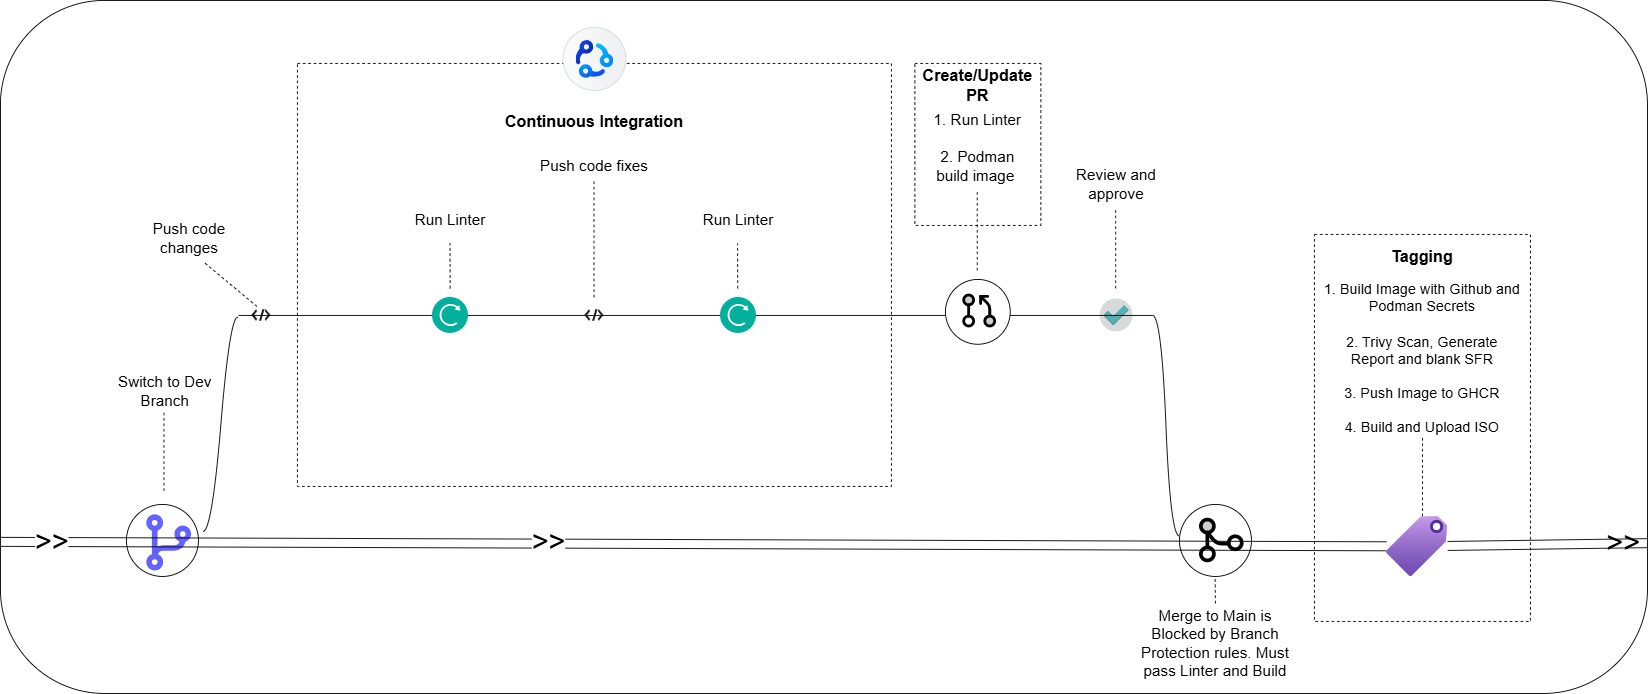

The diagram above was exported from draw.io. Its source (the exported page's mxGraphModel, read from the mxfile embedded in the PNG):
<mxGraphModel dx="4324" dy="2364" grid="1" gridSize="10" guides="1" tooltips="1" connect="1" arrows="1" fold="1" page="1" pageScale="1" pageWidth="4681" pageHeight="3300" math="0" shadow="0">
  <root>
    <mxCell id="0" />
    <mxCell id="1" parent="0" />
    <mxCell id="2" parent="1" style="rounded=1;whiteSpace=wrap;html=1;" value="" vertex="1">
      <mxGeometry height="770" width="1830" x="2180" y="400" as="geometry" />
    </mxCell>
    <mxCell id="3" connectable="0" parent="1" style="group" value="" vertex="1">
      <mxGeometry height="80" width="85" x="2320" y="960" as="geometry" />
    </mxCell>
    <mxCell id="4" parent="3" style="ellipse;whiteSpace=wrap;html=1;aspect=fixed;" value="" vertex="1">
      <mxGeometry height="80" width="80" as="geometry" />
    </mxCell>
    <mxCell id="5" parent="3" style="shape=image;html=1;verticalAlign=top;verticalLabelPosition=bottom;labelBackgroundColor=#ffffff;imageAspect=0;aspect=fixed;image=https://icons.diagrams.net/icon-cache1/Unicons_Line_vol_2-2964/code-branch-1265.svg" value="" vertex="1">
      <mxGeometry height="75" width="75" x="10" y="5" as="geometry" />
    </mxCell>
    <mxCell id="6" edge="1" parent="1" style="endArrow=none;dashed=1;html=1;rounded=0;" value="">
      <mxGeometry height="50" relative="1" width="50" as="geometry">
        <mxPoint x="2361.67" y="945" as="sourcePoint" />
        <mxPoint x="2361.67" y="855" as="targetPoint" />
      </mxGeometry>
    </mxCell>
    <mxCell id="7" edge="1" parent="1" style="edgeStyle=entityRelationEdgeStyle;startArrow=none;endArrow=none;segment=10;curved=1;sourcePerimeterSpacing=0;targetPerimeterSpacing=0;rounded=0;" target="21" value="">
      <mxGeometry relative="1" as="geometry">
        <mxPoint x="2405" y="990" as="sourcePoint" />
      </mxGeometry>
    </mxCell>
    <mxCell id="8" parent="1" style="text;html=1;whiteSpace=wrap;strokeColor=none;fillColor=none;align=center;verticalAlign=middle;rounded=0;" value="&lt;font style=&quot;font-size: 17px;&quot;&gt;Switch to Dev Branch&lt;/font&gt;" vertex="1">
      <mxGeometry height="50" width="120" x="2302.5" y="810" as="geometry" />
    </mxCell>
    <mxCell id="9" edge="1" parent="1" style="endArrow=none;dashed=1;html=1;rounded=0;" value="">
      <mxGeometry height="50" relative="1" width="50" as="geometry">
        <mxPoint x="2679.17" y="620" as="sourcePoint" />
        <mxPoint x="2679" y="570" as="targetPoint" />
      </mxGeometry>
    </mxCell>
    <mxCell id="10" parent="1" style="shape=image;html=1;verticalAlign=top;verticalLabelPosition=bottom;labelBackgroundColor=#ffffff;imageAspect=0;aspect=fixed;image=https://icons.diagrams.net/icon-cache1/Flat_office-2082/Artboard_1-3-1155.svg" value="" vertex="1">
      <mxGeometry height="40" width="40" x="3400" y="730" as="geometry" />
    </mxCell>
    <mxCell id="11" edge="1" parent="1" style="endArrow=none;dashed=1;html=1;rounded=0;" value="">
      <mxGeometry height="50" relative="1" width="50" as="geometry">
        <mxPoint x="3419.17" y="720" as="sourcePoint" />
        <mxPoint x="3419.17" y="630" as="targetPoint" />
      </mxGeometry>
    </mxCell>
    <mxCell id="12" parent="1" style="text;html=1;whiteSpace=wrap;strokeColor=none;fillColor=none;align=center;verticalAlign=middle;rounded=0;" value="&lt;font style=&quot;font-size: 17px;&quot;&gt;Review and approve&lt;/font&gt;" vertex="1">
      <mxGeometry height="50" width="120" x="3360" y="580" as="geometry" />
    </mxCell>
    <mxCell id="13" parent="1" style="shape=image;html=1;verticalAlign=top;verticalLabelPosition=bottom;labelBackgroundColor=#ffffff;imageAspect=0;aspect=fixed;image=https://icons.diagrams.net/icon-cache1/Communication___Technology-2576/code_brackets-1061.svg" value="" vertex="1">
      <mxGeometry height="50" width="50" x="2445" y="725" as="geometry" />
    </mxCell>
    <mxCell id="14" edge="1" parent="1" style="endArrow=none;dashed=1;html=1;rounded=0;" value="">
      <mxGeometry height="50" relative="1" width="50" as="geometry">
        <mxPoint x="2465" y="740" as="sourcePoint" />
        <mxPoint x="2405" y="690" as="targetPoint" />
      </mxGeometry>
    </mxCell>
    <mxCell id="15" parent="1" style="text;html=1;whiteSpace=wrap;strokeColor=none;fillColor=none;align=center;verticalAlign=middle;rounded=0;" value="&lt;font style=&quot;font-size: 17px;&quot;&gt;Push code changes&lt;/font&gt;" vertex="1">
      <mxGeometry height="50" width="120" x="2330" y="640" as="geometry" />
    </mxCell>
    <mxCell id="16" connectable="0" parent="1" style="group" value="" vertex="1">
      <mxGeometry height="80" width="80" x="3490" y="960" as="geometry" />
    </mxCell>
    <mxCell id="17" parent="16" style="ellipse;whiteSpace=wrap;html=1;aspect=fixed;" value="" vertex="1">
      <mxGeometry height="80" width="80" as="geometry" />
    </mxCell>
    <mxCell id="18" parent="16" style="shape=image;html=1;verticalAlign=top;verticalLabelPosition=bottom;labelBackgroundColor=#ffffff;imageAspect=0;aspect=fixed;image=https://icons.diagrams.net/icon-cache1/Phosphor_Duotone_Vol_3-2932/git-merge-duotone-990.svg" value="" vertex="1">
      <mxGeometry height="66" width="66" x="14" y="7" as="geometry" />
    </mxCell>
    <mxCell id="19" edge="1" parent="16" style="edgeStyle=entityRelationEdgeStyle;startArrow=none;endArrow=none;segment=10;curved=1;sourcePerimeterSpacing=0;targetPerimeterSpacing=0;rounded=0;exitX=1;exitY=1;exitDx=0;exitDy=0;" value="">
      <mxGeometry relative="1" as="geometry">
        <mxPoint x="-30" y="-210" as="sourcePoint" />
        <mxPoint y="35" as="targetPoint" />
      </mxGeometry>
    </mxCell>
    <mxCell id="20" parent="1" style="rounded=0;whiteSpace=wrap;html=1;dashed=1;" value="" vertex="1">
      <mxGeometry height="470" width="660" x="2510" y="470" as="geometry" />
    </mxCell>
    <mxCell id="21" parent="1" style="whiteSpace=wrap;html=1;shape=partialRectangle;top=0;left=0;bottom=1;right=0;points=[[0,1],[1,1]];fillColor=none;align=center;verticalAlign=bottom;routingCenterY=0.5;snapToPoint=1;recursiveResize=0;autosize=1;treeFolding=1;treeMoving=1;newEdgeStyle={&quot;edgeStyle&quot;:&quot;entityRelationEdgeStyle&quot;,&quot;startArrow&quot;:&quot;none&quot;,&quot;endArrow&quot;:&quot;none&quot;,&quot;segment&quot;:10,&quot;curved&quot;:1,&quot;sourcePerimeterSpacing&quot;:0,&quot;targetPerimeterSpacing&quot;:0};fontColor=none;noLabel=1;" value="Branch" vertex="1">
      <mxGeometry height="50" width="1015" x="2445" y="700" as="geometry" />
    </mxCell>
    <mxCell id="22" edge="1" parent="1" style="endArrow=none;dashed=1;html=1;rounded=0;" value="">
      <mxGeometry height="50" relative="1" width="50" as="geometry">
        <mxPoint x="3530" y="1070" as="sourcePoint" />
        <mxPoint x="3529.63" y="1040" as="targetPoint" />
      </mxGeometry>
    </mxCell>
    <mxCell id="23" parent="1" style="text;html=1;whiteSpace=wrap;strokeColor=none;fillColor=none;align=center;verticalAlign=middle;rounded=0;" value="&lt;font style=&quot;font-size: 17px;&quot;&gt;Merge to Main is Blocked by Branch Protection rules. Must pass Linter and Build&lt;/font&gt;" vertex="1">
      <mxGeometry height="50" width="190" x="3435" y="1090" as="geometry" />
    </mxCell>
    <mxCell id="24" parent="1" style="image;aspect=fixed;perimeter=ellipsePerimeter;html=1;align=center;shadow=0;dashed=0;fontColor=#4277BB;labelBackgroundColor=default;fontSize=12;spacingTop=3;image=img/lib/ibm/management/push_notifications.svg;" value="" vertex="1">
      <mxGeometry height="40" width="40" x="2660" y="730" as="geometry" />
    </mxCell>
    <mxCell id="25" parent="1" style="text;html=1;whiteSpace=wrap;strokeColor=none;fillColor=none;align=center;verticalAlign=middle;rounded=0;" value="&lt;span style=&quot;font-size: 17px;&quot;&gt;Run Linter&lt;/span&gt;" vertex="1">
      <mxGeometry height="50" width="120" x="2620" y="620" as="geometry" />
    </mxCell>
    <mxCell id="26" parent="1" style="image;aspect=fixed;perimeter=ellipsePerimeter;html=1;align=center;shadow=0;dashed=0;fontColor=#4277BB;labelBackgroundColor=default;fontSize=12;spacingTop=3;image=img/lib/ibm/management/push_notifications.svg;" value="" vertex="1">
      <mxGeometry height="40" width="40" x="2980" y="730" as="geometry" />
    </mxCell>
    <mxCell id="27" parent="1" style="shape=image;html=1;verticalAlign=top;verticalLabelPosition=bottom;labelBackgroundColor=#ffffff;imageAspect=0;aspect=fixed;image=https://icons.diagrams.net/icon-cache1/Communication___Technology-2576/code_brackets-1061.svg" value="" vertex="1">
      <mxGeometry height="50" width="50" x="2815" y="725" as="geometry" />
    </mxCell>
    <mxCell id="28" edge="1" parent="1" style="endArrow=none;dashed=1;html=1;rounded=0;" value="">
      <mxGeometry height="50" relative="1" width="50" as="geometry">
        <mxPoint x="2999.17" y="720" as="sourcePoint" />
        <mxPoint x="2999" y="670" as="targetPoint" />
      </mxGeometry>
    </mxCell>
    <mxCell id="29" parent="1" style="text;html=1;whiteSpace=wrap;strokeColor=none;fillColor=none;align=center;verticalAlign=middle;rounded=0;" value="&lt;font style=&quot;font-size: 17px;&quot;&gt;Run Linter&lt;/font&gt;" vertex="1">
      <mxGeometry height="50" width="120" x="2940" y="620" as="geometry" />
    </mxCell>
    <mxCell id="30" edge="1" parent="1" style="endArrow=none;dashed=1;html=1;rounded=0;" value="">
      <mxGeometry height="50" relative="1" width="50" as="geometry">
        <mxPoint x="2839.5" y="730" as="sourcePoint" />
        <mxPoint x="2839.5" y="600" as="targetPoint" />
      </mxGeometry>
    </mxCell>
    <mxCell id="31" parent="1" style="text;html=1;whiteSpace=wrap;strokeColor=none;fillColor=none;align=center;verticalAlign=middle;rounded=0;" value="&lt;font style=&quot;font-size: 17px;&quot;&gt;Push code fixes&lt;/font&gt;" vertex="1">
      <mxGeometry height="50" width="170" x="2755" y="560" as="geometry" />
    </mxCell>
    <mxCell id="32" parent="1" style="shape=mxgraph.sap.icon;labelPosition=center;verticalLabelPosition=bottom;align=center;verticalAlign=top;strokeWidth=1;strokeColor=#D5DADD;fillColor=#EDEFF0;gradientColor=#FCFCFC;gradientDirection=west;aspect=fixed;SAPIcon=SAP_Continuous_Integration_and_Delivery" value="" vertex="1">
      <mxGeometry height="70" width="70" x="2805" y="430" as="geometry" />
    </mxCell>
    <mxCell id="33" parent="1" style="text;html=1;whiteSpace=wrap;strokeColor=none;fillColor=none;align=center;verticalAlign=middle;rounded=0;" value="&lt;font style=&quot;font-size: 18px;&quot;&gt;&lt;b&gt;Continuous Integration&lt;/b&gt;&lt;/font&gt;" vertex="1">
      <mxGeometry height="30" width="220" x="2730" y="520" as="geometry" />
    </mxCell>
    <mxCell id="34" connectable="0" parent="1" style="edgeLabel;html=1;align=center;verticalAlign=middle;resizable=0;points=[];" value="&lt;font style=&quot;font-size: 32px;&quot;&gt;&amp;gt;&amp;gt;&lt;/font&gt;" vertex="1">
      <mxGeometry x="2980" y="1120" as="geometry">
        <mxPoint x="1001" y="-120" as="offset" />
      </mxGeometry>
    </mxCell>
    <mxCell id="35" edge="1" parent="1" style="endArrow=none;dashed=1;html=1;rounded=0;" value="">
      <mxGeometry height="50" relative="1" width="50" as="geometry">
        <mxPoint x="2679.67" y="720" as="sourcePoint" />
        <mxPoint x="2679.5" y="670" as="targetPoint" />
      </mxGeometry>
    </mxCell>
    <mxCell id="36" parent="1" style="rounded=0;whiteSpace=wrap;html=1;dashed=1;" value="" vertex="1">
      <mxGeometry height="430" width="240" x="3640" y="660" as="geometry" />
    </mxCell>
    <mxCell id="37" edge="1" parent="1" source="41" style="shape=link;html=1;rounded=0;width=10;" value="">
      <mxGeometry relative="1" width="100" as="geometry">
        <mxPoint x="2180" y="1001.5699999999999" as="sourcePoint" />
        <mxPoint x="4010" y="1003" as="targetPoint" />
      </mxGeometry>
    </mxCell>
    <mxCell id="38" edge="1" parent="1" style="shape=link;html=1;rounded=0;width=10;" target="41" value="">
      <mxGeometry relative="1" width="100" as="geometry">
        <mxPoint x="2180" y="1001.5699999999999" as="sourcePoint" />
        <mxPoint x="4416.55712890625" y="1000" as="targetPoint" />
      </mxGeometry>
    </mxCell>
    <mxCell id="39" connectable="0" parent="38" style="edgeLabel;html=1;align=center;verticalAlign=middle;resizable=0;points=[];" value="&lt;font style=&quot;font-size: 32px;&quot;&gt;&amp;gt;&amp;gt;&lt;/font&gt;" vertex="1">
      <mxGeometry relative="1" x="-0.9294" y="3" as="geometry">
        <mxPoint x="-1" as="offset" />
      </mxGeometry>
    </mxCell>
    <mxCell id="40" connectable="0" parent="38" style="edgeLabel;html=1;align=center;verticalAlign=middle;resizable=0;points=[];" value="&lt;font style=&quot;font-size: 32px;&quot;&gt;&amp;gt;&amp;gt;&lt;/font&gt;" vertex="1">
      <mxGeometry relative="1" x="-0.2095" y="5" as="geometry">
        <mxPoint x="-1" as="offset" />
      </mxGeometry>
    </mxCell>
    <mxCell id="41" parent="1" style="image;aspect=fixed;html=1;points=[];align=center;fontSize=12;image=img/lib/azure2/general/Tag.svg;" value="" vertex="1">
      <mxGeometry height="66.8" width="68" x="3720" y="973.2" as="geometry" />
    </mxCell>
    <mxCell id="42" edge="1" parent="1" style="endArrow=none;dashed=1;html=1;rounded=0;" value="">
      <mxGeometry height="50" relative="1" width="50" as="geometry">
        <mxPoint x="3760" y="973.2" as="sourcePoint" />
        <mxPoint x="3760" y="883.2" as="targetPoint" />
      </mxGeometry>
    </mxCell>
    <mxCell id="43" parent="1" style="text;html=1;whiteSpace=wrap;strokeColor=none;fillColor=none;align=center;verticalAlign=middle;rounded=0;" value="&lt;font style=&quot;font-size: 18px;&quot;&gt;&lt;b&gt;Tagging&lt;/b&gt;&lt;/font&gt;" vertex="1">
      <mxGeometry height="30" width="220" x="3650" y="670" as="geometry" />
    </mxCell>
    <mxCell id="44" parent="1" style="text;html=1;whiteSpace=wrap;strokeColor=none;fillColor=none;align=center;verticalAlign=middle;rounded=0;" value="&lt;font style=&quot;font-size: 16px;&quot;&gt;1. Build Image with Github and Podman Secrets&lt;br&gt;&lt;br&gt;2. Trivy Scan, Generate Report and blank SFR&lt;br&gt;&lt;br&gt;3. Push Image to GHCR&lt;br&gt;&lt;br&gt;4. Build and Upload ISO&lt;br&gt;&lt;/font&gt;&lt;div&gt;&lt;br&gt;&lt;/div&gt;" vertex="1">
      <mxGeometry height="29.33" width="220" x="3650" y="790" as="geometry" />
    </mxCell>
    <mxCell id="45" connectable="0" parent="1" style="group" value="" vertex="1">
      <mxGeometry height="72" width="72" x="3230" y="710" as="geometry" />
    </mxCell>
    <mxCell id="46" parent="45" style="ellipse;whiteSpace=wrap;html=1;aspect=fixed;" value="" vertex="1">
      <mxGeometry height="72" width="72" as="geometry" />
    </mxCell>
    <mxCell id="47" parent="45" style="shape=image;html=1;verticalAlign=top;verticalLabelPosition=bottom;labelBackgroundColor=#ffffff;imageAspect=0;aspect=fixed;image=https://icons.diagrams.net/icon-cache1/Phosphor_Duotone_Vol_3-2932/git-pull-request-duotone-991.svg" value="" vertex="1">
      <mxGeometry height="50" width="50" x="13" y="10" as="geometry" />
    </mxCell>
    <mxCell id="48" parent="1" style="rounded=0;whiteSpace=wrap;html=1;dashed=1;" value="" vertex="1">
      <mxGeometry height="180" width="140" x="3196" y="470" as="geometry" />
    </mxCell>
    <mxCell id="49" edge="1" parent="1" style="endArrow=none;dashed=1;html=1;rounded=0;" value="">
      <mxGeometry height="50" relative="1" width="50" as="geometry">
        <mxPoint x="3265.29" y="700" as="sourcePoint" />
        <mxPoint x="3265.29" y="610" as="targetPoint" />
      </mxGeometry>
    </mxCell>
    <mxCell id="50" parent="1" style="text;html=1;whiteSpace=wrap;strokeColor=none;fillColor=none;align=center;verticalAlign=middle;rounded=0;" value="&lt;span style=&quot;font-size: 17px;&quot;&gt;1. Run Linter&lt;br&gt;&lt;br&gt;&lt;/span&gt;&lt;div&gt;&lt;span style=&quot;font-size: 17px;&quot;&gt;2. Podman build image&amp;nbsp;&lt;br&gt;&lt;br&gt;&lt;br&gt;&lt;/span&gt;&lt;/div&gt;" vertex="1">
      <mxGeometry height="50" width="120" x="3206" y="560" as="geometry" />
    </mxCell>
    <mxCell id="51" parent="1" style="text;html=1;whiteSpace=wrap;strokeColor=none;fillColor=none;align=center;verticalAlign=middle;rounded=0;" value="&lt;font style=&quot;font-size: 18px;&quot;&gt;&lt;b&gt;Create/Update&lt;/b&gt;&lt;/font&gt;&lt;div&gt;&lt;font style=&quot;font-size: 18px;&quot;&gt;&lt;b&gt;PR&lt;/b&gt;&lt;/font&gt;&lt;/div&gt;" vertex="1">
      <mxGeometry height="30" width="220" x="3156" y="480" as="geometry" />
    </mxCell>
  </root>
</mxGraphModel>